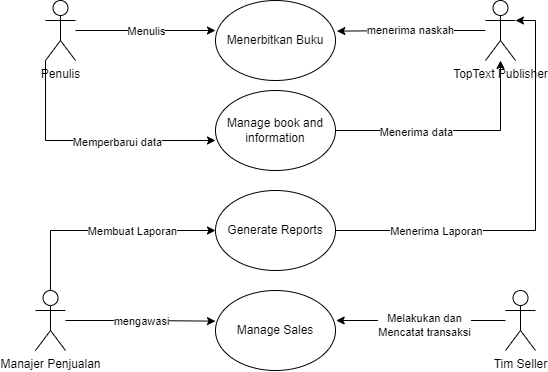

The diagram above was exported from draw.io. Its source (the exported page's mxGraphModel, read from the mxfile embedded in the PNG):
<mxGraphModel dx="794" dy="446" grid="1" gridSize="10" guides="1" tooltips="1" connect="1" arrows="1" fold="1" page="1" pageScale="1" pageWidth="827" pageHeight="1169" math="0" shadow="0">
  <root>
    <mxCell id="0" />
    <mxCell id="1" parent="0" />
    <mxCell id="guhcwNNAqLFQEKNCblDj-1" value="Penulis" style="shape=umlActor;verticalLabelPosition=bottom;verticalAlign=top;html=1;outlineConnect=0;" vertex="1" parent="1">
      <mxGeometry x="110" y="90" width="30" height="60" as="geometry" />
    </mxCell>
    <mxCell id="guhcwNNAqLFQEKNCblDj-2" value="Menerbitkan Buku" style="ellipse;whiteSpace=wrap;html=1;" vertex="1" parent="1">
      <mxGeometry x="280" y="90" width="120" height="80" as="geometry" />
    </mxCell>
    <mxCell id="guhcwNNAqLFQEKNCblDj-3" style="edgeStyle=orthogonalEdgeStyle;rounded=0;orthogonalLoop=1;jettySize=auto;html=1;entryX=0;entryY=0.375;entryDx=0;entryDy=0;entryPerimeter=0;" edge="1" parent="1" source="guhcwNNAqLFQEKNCblDj-1" target="guhcwNNAqLFQEKNCblDj-2">
      <mxGeometry relative="1" as="geometry" />
    </mxCell>
    <mxCell id="guhcwNNAqLFQEKNCblDj-4" value="Menulis" style="edgeLabel;html=1;align=center;verticalAlign=middle;resizable=0;points=[];" vertex="1" connectable="0" parent="guhcwNNAqLFQEKNCblDj-3">
      <mxGeometry x="-0.0067" y="-3" relative="1" as="geometry">
        <mxPoint y="-3" as="offset" />
      </mxGeometry>
    </mxCell>
    <mxCell id="guhcwNNAqLFQEKNCblDj-5" value="TopText Publisher" style="shape=umlActor;verticalLabelPosition=bottom;verticalAlign=top;html=1;outlineConnect=0;" vertex="1" parent="1">
      <mxGeometry x="550" y="90" width="30" height="60" as="geometry" />
    </mxCell>
    <mxCell id="guhcwNNAqLFQEKNCblDj-6" style="edgeStyle=orthogonalEdgeStyle;rounded=0;orthogonalLoop=1;jettySize=auto;html=1;entryX=1.011;entryY=0.383;entryDx=0;entryDy=0;entryPerimeter=0;" edge="1" parent="1" source="guhcwNNAqLFQEKNCblDj-5" target="guhcwNNAqLFQEKNCblDj-2">
      <mxGeometry relative="1" as="geometry" />
    </mxCell>
    <mxCell id="guhcwNNAqLFQEKNCblDj-7" value="menerima naskah" style="edgeLabel;html=1;align=center;verticalAlign=middle;resizable=0;points=[];" vertex="1" connectable="0" parent="guhcwNNAqLFQEKNCblDj-6">
      <mxGeometry x="0.0242" y="-1" relative="1" as="geometry">
        <mxPoint as="offset" />
      </mxGeometry>
    </mxCell>
    <mxCell id="guhcwNNAqLFQEKNCblDj-10" style="edgeStyle=orthogonalEdgeStyle;rounded=0;orthogonalLoop=1;jettySize=auto;html=1;" edge="1" parent="1" source="guhcwNNAqLFQEKNCblDj-8" target="guhcwNNAqLFQEKNCblDj-5">
      <mxGeometry relative="1" as="geometry" />
    </mxCell>
    <mxCell id="guhcwNNAqLFQEKNCblDj-12" value="Menerima data" style="edgeLabel;html=1;align=center;verticalAlign=middle;resizable=0;points=[];" vertex="1" connectable="0" parent="guhcwNNAqLFQEKNCblDj-10">
      <mxGeometry x="-0.3216" y="-1" relative="1" as="geometry">
        <mxPoint as="offset" />
      </mxGeometry>
    </mxCell>
    <mxCell id="guhcwNNAqLFQEKNCblDj-8" value="Manage book and information" style="ellipse;whiteSpace=wrap;html=1;" vertex="1" parent="1">
      <mxGeometry x="280" y="180" width="120" height="80" as="geometry" />
    </mxCell>
    <mxCell id="guhcwNNAqLFQEKNCblDj-9" style="edgeStyle=orthogonalEdgeStyle;rounded=0;orthogonalLoop=1;jettySize=auto;html=1;entryX=0;entryY=0.625;entryDx=0;entryDy=0;entryPerimeter=0;exitX=0;exitY=1;exitDx=0;exitDy=0;exitPerimeter=0;" edge="1" parent="1" source="guhcwNNAqLFQEKNCblDj-1" target="guhcwNNAqLFQEKNCblDj-8">
      <mxGeometry relative="1" as="geometry" />
    </mxCell>
    <mxCell id="guhcwNNAqLFQEKNCblDj-11" value="Memperbarui data" style="edgeLabel;html=1;align=center;verticalAlign=middle;resizable=0;points=[];" vertex="1" connectable="0" parent="guhcwNNAqLFQEKNCblDj-9">
      <mxGeometry x="0.2061" y="-1" relative="1" as="geometry">
        <mxPoint as="offset" />
      </mxGeometry>
    </mxCell>
    <mxCell id="guhcwNNAqLFQEKNCblDj-22" style="edgeStyle=orthogonalEdgeStyle;rounded=0;orthogonalLoop=1;jettySize=auto;html=1;entryX=0;entryY=0.5;entryDx=0;entryDy=0;exitX=0.5;exitY=0;exitDx=0;exitDy=0;exitPerimeter=0;" edge="1" parent="1" source="guhcwNNAqLFQEKNCblDj-13" target="guhcwNNAqLFQEKNCblDj-21">
      <mxGeometry relative="1" as="geometry" />
    </mxCell>
    <mxCell id="guhcwNNAqLFQEKNCblDj-23" value="Membuat Laporan" style="edgeLabel;html=1;align=center;verticalAlign=middle;resizable=0;points=[];" vertex="1" connectable="0" parent="guhcwNNAqLFQEKNCblDj-22">
      <mxGeometry x="0.2504" relative="1" as="geometry">
        <mxPoint as="offset" />
      </mxGeometry>
    </mxCell>
    <mxCell id="guhcwNNAqLFQEKNCblDj-13" value="Manajer Penjualan" style="shape=umlActor;verticalLabelPosition=bottom;verticalAlign=top;html=1;outlineConnect=0;" vertex="1" parent="1">
      <mxGeometry x="100" y="380" width="30" height="60" as="geometry" />
    </mxCell>
    <mxCell id="guhcwNNAqLFQEKNCblDj-14" value="Tim Seller" style="shape=umlActor;verticalLabelPosition=bottom;verticalAlign=top;html=1;outlineConnect=0;" vertex="1" parent="1">
      <mxGeometry x="570" y="380" width="30" height="60" as="geometry" />
    </mxCell>
    <mxCell id="guhcwNNAqLFQEKNCblDj-16" value="Manage Sales" style="ellipse;whiteSpace=wrap;html=1;" vertex="1" parent="1">
      <mxGeometry x="280" y="380" width="120" height="80" as="geometry" />
    </mxCell>
    <mxCell id="guhcwNNAqLFQEKNCblDj-17" style="edgeStyle=orthogonalEdgeStyle;rounded=0;orthogonalLoop=1;jettySize=auto;html=1;entryX=0;entryY=0.383;entryDx=0;entryDy=0;entryPerimeter=0;" edge="1" parent="1" source="guhcwNNAqLFQEKNCblDj-13" target="guhcwNNAqLFQEKNCblDj-16">
      <mxGeometry relative="1" as="geometry" />
    </mxCell>
    <mxCell id="guhcwNNAqLFQEKNCblDj-19" value="mengawasi" style="edgeLabel;html=1;align=center;verticalAlign=middle;resizable=0;points=[];" vertex="1" connectable="0" parent="guhcwNNAqLFQEKNCblDj-17">
      <mxGeometry x="0.012" relative="1" as="geometry">
        <mxPoint as="offset" />
      </mxGeometry>
    </mxCell>
    <mxCell id="guhcwNNAqLFQEKNCblDj-18" style="edgeStyle=orthogonalEdgeStyle;rounded=0;orthogonalLoop=1;jettySize=auto;html=1;entryX=1.006;entryY=0.375;entryDx=0;entryDy=0;entryPerimeter=0;" edge="1" parent="1" source="guhcwNNAqLFQEKNCblDj-14" target="guhcwNNAqLFQEKNCblDj-16">
      <mxGeometry relative="1" as="geometry" />
    </mxCell>
    <mxCell id="guhcwNNAqLFQEKNCblDj-20" value="Melakukan dan&lt;div&gt;Mencatat transaksi&lt;/div&gt;" style="edgeLabel;html=1;align=center;verticalAlign=middle;resizable=0;points=[];" vertex="1" connectable="0" parent="guhcwNNAqLFQEKNCblDj-18">
      <mxGeometry x="-0.0357" y="4" relative="1" as="geometry">
        <mxPoint as="offset" />
      </mxGeometry>
    </mxCell>
    <mxCell id="guhcwNNAqLFQEKNCblDj-21" value="Generate Reports" style="ellipse;whiteSpace=wrap;html=1;" vertex="1" parent="1">
      <mxGeometry x="280" y="280" width="120" height="80" as="geometry" />
    </mxCell>
    <mxCell id="guhcwNNAqLFQEKNCblDj-24" style="edgeStyle=orthogonalEdgeStyle;rounded=0;orthogonalLoop=1;jettySize=auto;html=1;entryX=1;entryY=0.3333333333333333;entryDx=0;entryDy=0;entryPerimeter=0;" edge="1" parent="1" source="guhcwNNAqLFQEKNCblDj-21" target="guhcwNNAqLFQEKNCblDj-5">
      <mxGeometry relative="1" as="geometry" />
    </mxCell>
    <mxCell id="guhcwNNAqLFQEKNCblDj-25" value="Menerima Laporan" style="edgeLabel;html=1;align=center;verticalAlign=middle;resizable=0;points=[];" vertex="1" connectable="0" parent="guhcwNNAqLFQEKNCblDj-24">
      <mxGeometry x="-0.5318" y="-6" relative="1" as="geometry">
        <mxPoint x="-1" y="-6" as="offset" />
      </mxGeometry>
    </mxCell>
  </root>
</mxGraphModel>